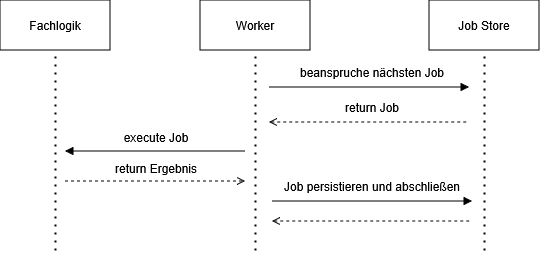

The diagram above was exported from draw.io. Its source (the exported page's mxGraphModel, read from the mxfile embedded in the PNG):
<mxGraphModel dx="1028" dy="567" grid="1" gridSize="10" guides="1" tooltips="1" connect="1" arrows="1" fold="1" page="1" pageScale="1" pageWidth="827" pageHeight="1169" math="0" shadow="0">
  <root>
    <mxCell id="0" />
    <mxCell id="1" parent="0" />
    <mxCell id="4G2zl6p32y7kUMjKjvUR-1" parent="1" style="html=1;whiteSpace=wrap;" value="Fachlogik" vertex="1">
      <mxGeometry height="50" width="110" x="250" y="320" as="geometry" />
    </mxCell>
    <mxCell id="4G2zl6p32y7kUMjKjvUR-2" edge="1" parent="1" style="endArrow=none;dashed=1;html=1;dashPattern=1 3;strokeWidth=2;rounded=0;entryX=0.5;entryY=1;entryDx=0;entryDy=0;" target="4G2zl6p32y7kUMjKjvUR-1" value="">
      <mxGeometry height="50" relative="1" width="50" as="geometry">
        <mxPoint x="305" y="570" as="sourcePoint" />
        <mxPoint x="450" y="490" as="targetPoint" />
      </mxGeometry>
    </mxCell>
    <mxCell id="4G2zl6p32y7kUMjKjvUR-3" parent="1" style="html=1;whiteSpace=wrap;" value="Worker" vertex="1">
      <mxGeometry height="50" width="110" x="450" y="320" as="geometry" />
    </mxCell>
    <mxCell id="4G2zl6p32y7kUMjKjvUR-4" edge="1" parent="1" style="endArrow=none;dashed=1;html=1;dashPattern=1 3;strokeWidth=2;rounded=0;entryX=0.5;entryY=1;entryDx=0;entryDy=0;" target="4G2zl6p32y7kUMjKjvUR-3" value="">
      <mxGeometry height="50" relative="1" width="50" as="geometry">
        <mxPoint x="505" y="570" as="sourcePoint" />
        <mxPoint x="650" y="490" as="targetPoint" />
      </mxGeometry>
    </mxCell>
    <mxCell id="4G2zl6p32y7kUMjKjvUR-5" parent="1" style="html=1;whiteSpace=wrap;" value="Job Store" vertex="1">
      <mxGeometry height="50" width="110" x="679" y="320" as="geometry" />
    </mxCell>
    <mxCell id="4G2zl6p32y7kUMjKjvUR-6" edge="1" parent="1" style="endArrow=none;dashed=1;html=1;dashPattern=1 3;strokeWidth=2;rounded=0;entryX=0.5;entryY=1;entryDx=0;entryDy=0;" target="4G2zl6p32y7kUMjKjvUR-5" value="">
      <mxGeometry height="50" relative="1" width="50" as="geometry">
        <mxPoint x="734" y="570" as="sourcePoint" />
        <mxPoint x="879" y="490" as="targetPoint" />
      </mxGeometry>
    </mxCell>
    <mxCell id="4G2zl6p32y7kUMjKjvUR-7" edge="1" parent="1" style="endArrow=block;html=1;rounded=0;endFill=1;" value="">
      <mxGeometry height="50" relative="1" width="50" as="geometry">
        <mxPoint x="519" y="407" as="sourcePoint" />
        <mxPoint x="719" y="407" as="targetPoint" />
      </mxGeometry>
    </mxCell>
    <mxCell id="4G2zl6p32y7kUMjKjvUR-8" parent="1" style="text;html=1;whiteSpace=wrap;strokeColor=none;fillColor=none;align=center;verticalAlign=middle;rounded=0;" value="beanspruche&amp;nbsp;nächsten Job" vertex="1">
      <mxGeometry height="30" width="180" x="532" y="377" as="geometry" />
    </mxCell>
    <mxCell id="4G2zl6p32y7kUMjKjvUR-28" parent="1" style="text;html=1;whiteSpace=wrap;strokeColor=none;fillColor=none;align=center;verticalAlign=middle;rounded=0;" value="return Job" vertex="1">
      <mxGeometry height="30" width="180" x="532" y="412" as="geometry" />
    </mxCell>
    <mxCell id="4G2zl6p32y7kUMjKjvUR-29" edge="1" parent="1" style="endArrow=none;html=1;rounded=0;endFill=0;startArrow=open;startFill=0;dashed=1;" value="">
      <mxGeometry height="50" relative="1" width="50" as="geometry">
        <mxPoint x="519" y="442" as="sourcePoint" />
        <mxPoint x="719" y="442" as="targetPoint" />
      </mxGeometry>
    </mxCell>
    <mxCell id="4G2zl6p32y7kUMjKjvUR-30" edge="1" parent="1" style="endArrow=block;html=1;rounded=0;endFill=1;" value="">
      <mxGeometry height="50" relative="1" width="50" as="geometry">
        <mxPoint x="495" y="471" as="sourcePoint" />
        <mxPoint x="315" y="471" as="targetPoint" />
      </mxGeometry>
    </mxCell>
    <mxCell id="4G2zl6p32y7kUMjKjvUR-31" parent="1" style="text;html=1;whiteSpace=wrap;strokeColor=none;fillColor=none;align=center;verticalAlign=middle;rounded=0;" value="execute Job" vertex="1">
      <mxGeometry height="30" width="80" x="366" y="442" as="geometry" />
    </mxCell>
    <mxCell id="4G2zl6p32y7kUMjKjvUR-32" edge="1" parent="1" style="endArrow=open;html=1;rounded=0;endFill=0;dashed=1;" value="">
      <mxGeometry height="50" relative="1" width="50" as="geometry">
        <mxPoint x="315" y="501" as="sourcePoint" />
        <mxPoint x="495" y="501" as="targetPoint" />
      </mxGeometry>
    </mxCell>
    <mxCell id="4G2zl6p32y7kUMjKjvUR-33" parent="1" style="text;html=1;whiteSpace=wrap;strokeColor=none;fillColor=none;align=center;verticalAlign=middle;rounded=0;" value="return Ergebnis" vertex="1">
      <mxGeometry height="30" width="84" x="364" y="473" as="geometry" />
    </mxCell>
    <mxCell id="4G2zl6p32y7kUMjKjvUR-34" edge="1" parent="1" style="endArrow=block;html=1;rounded=0;endFill=1;" value="">
      <mxGeometry height="50" relative="1" width="50" as="geometry">
        <mxPoint x="522" y="521" as="sourcePoint" />
        <mxPoint x="722" y="521" as="targetPoint" />
      </mxGeometry>
    </mxCell>
    <mxCell id="4G2zl6p32y7kUMjKjvUR-36" parent="1" style="text;html=1;whiteSpace=wrap;strokeColor=none;fillColor=none;align=center;verticalAlign=middle;rounded=0;" value="Job persistieren und abschließen" vertex="1">
      <mxGeometry height="30" width="190" x="527" y="491" as="geometry" />
    </mxCell>
    <mxCell id="4G2zl6p32y7kUMjKjvUR-37" edge="1" parent="1" style="endArrow=none;html=1;rounded=0;endFill=0;startArrow=open;startFill=0;dashed=1;" value="">
      <mxGeometry height="50" relative="1" width="50" as="geometry">
        <mxPoint x="522" y="541" as="sourcePoint" />
        <mxPoint x="722" y="541" as="targetPoint" />
      </mxGeometry>
    </mxCell>
  </root>
</mxGraphModel>